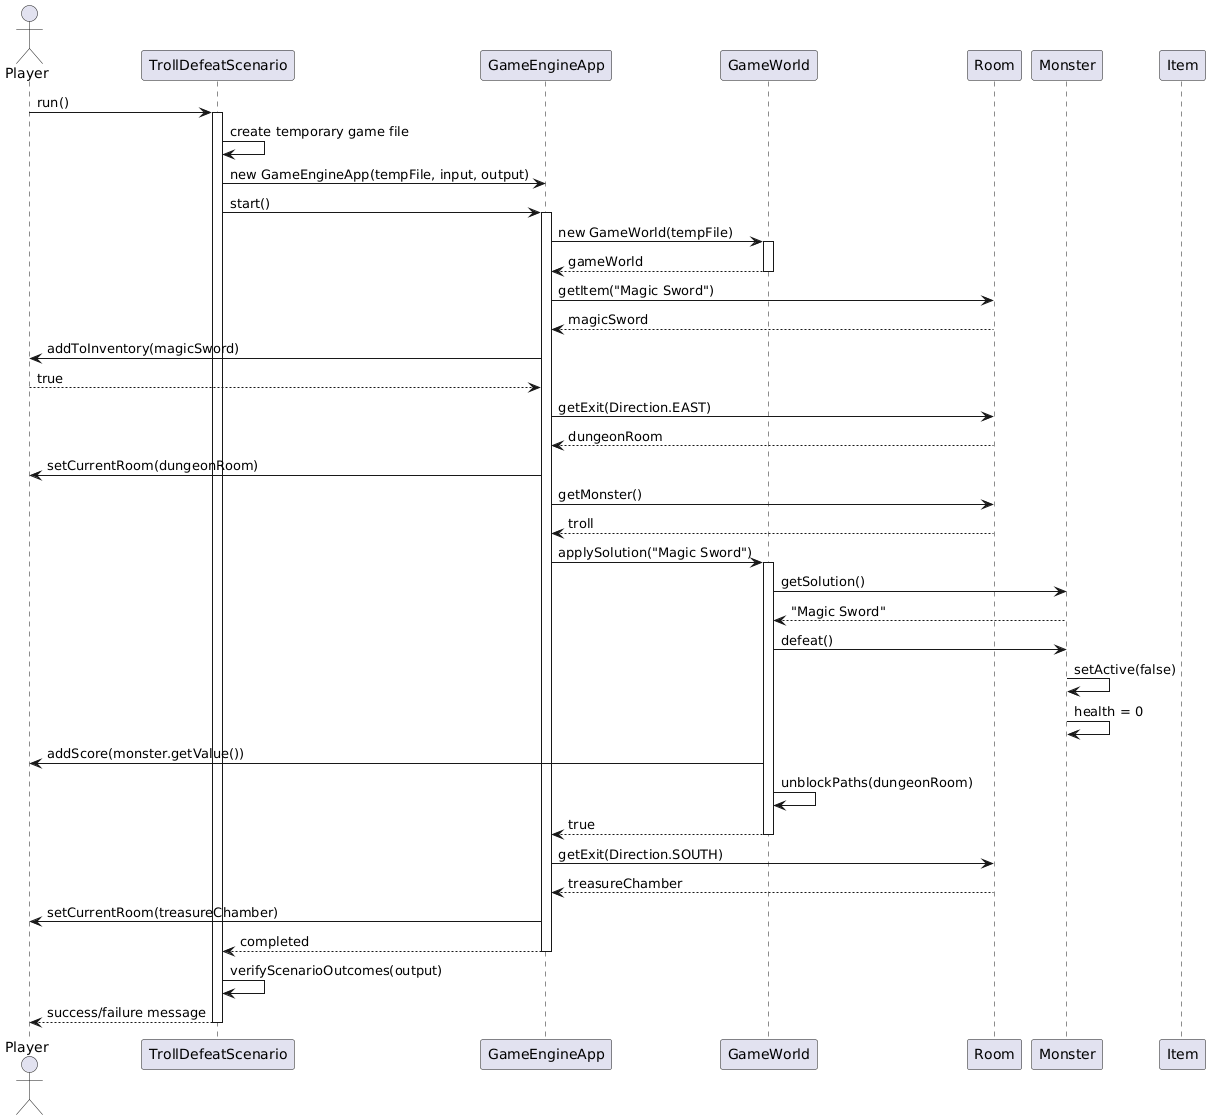

The diagram above was rendered by PlantUML. Its source (embedded in the PNG):
@startuml
actor Player
participant TrollDefeatScenario
participant GameEngineApp
participant GameWorld
participant Room
participant Monster
participant Item
 
Player -> TrollDefeatScenario: run()
activate TrollDefeatScenario
 
TrollDefeatScenario -> TrollDefeatScenario: create temporary game file
TrollDefeatScenario -> GameEngineApp: new GameEngineApp(tempFile, input, output)
TrollDefeatScenario -> GameEngineApp: start()
 
activate GameEngineApp
GameEngineApp -> GameWorld: new GameWorld(tempFile)
activate GameWorld
GameWorld --> GameEngineApp: gameWorld
deactivate GameWorld
 
GameEngineApp -> Room: getItem("Magic Sword")
Room --> GameEngineApp: magicSword
GameEngineApp -> Player: addToInventory(magicSword)
Player --> GameEngineApp: true
 
GameEngineApp -> Room: getExit(Direction.EAST)
Room --> GameEngineApp: dungeonRoom
 
GameEngineApp -> Player: setCurrentRoom(dungeonRoom)
GameEngineApp -> Room: getMonster()
Room --> GameEngineApp: troll
 
GameEngineApp -> GameWorld: applySolution("Magic Sword")
activate GameWorld
GameWorld -> Monster: getSolution()
Monster --> GameWorld: "Magic Sword"
GameWorld -> Monster: defeat()
Monster -> Monster: setActive(false)
Monster -> Monster: health = 0
GameWorld -> Player: addScore(monster.getValue())
GameWorld -> GameWorld: unblockPaths(dungeonRoom)
GameWorld --> GameEngineApp: true
deactivate GameWorld
 
GameEngineApp -> Room: getExit(Direction.SOUTH)
Room --> GameEngineApp: treasureChamber
GameEngineApp -> Player: setCurrentRoom(treasureChamber)
 
GameEngineApp --> TrollDefeatScenario: completed
deactivate GameEngineApp
 
TrollDefeatScenario -> TrollDefeatScenario: verifyScenarioOutcomes(output)
TrollDefeatScenario --> Player: success/failure message
 
deactivate TrollDefeatScenario
@enduml